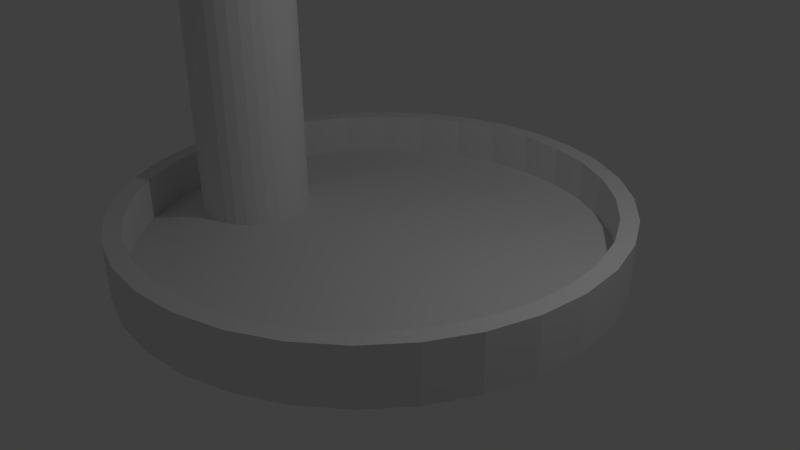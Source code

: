 # Source: OilFountain_-_Collider.blend  (saved by Blender 2.77.0; exported with 4.5.12 LTS)
import bpy
from mathutils import Matrix  # noqa: F401  (used for matrix-valued properties, if any)

bpy.ops.wm.read_factory_settings(use_empty=True)
scene = bpy.context.scene
scene.name = 'Scene'

# ---- collections
col_collection_1 = bpy.data.collections.new('Collection 1'); scene.collection.children.link(col_collection_1)

# ---- world
world_world = bpy.data.worlds.new('World'); scene.world = world_world
world_world.color = (0.05088, 0.05088, 0.05088)
world_world.use_sun_shadow = False
world_world.sun_shadow_jitter_overblur = 0.0
world_world.cycles.sampling_method = 'NONE'
world_world.cycles.sample_map_resolution = 256

# ---- cameras
cam_camera = bpy.data.cameras.new('Camera')
cam_camera.clip_end = 100.0
cam_camera.lens = 35.0
cam_camera.sensor_width = 32.0
cam_camera.sensor_height = 18.0
cam_camera.ortho_scale = 7.314
cam_camera.dof.focus_distance = 0.0

# ---- lights
light_lamp = bpy.data.lights.new('Lamp', 'POINT')
light_lamp.transmission_factor = 0.0
light_lamp.cutoff_distance = 30.0
light_lamp.energy = 100.0
light_lamp.shadow_buffer_clip_start = 1.001
light_lamp.shadow_soft_size = 0.1
light_lamp.shadow_maximum_resolution = 0.006
light_lamp.use_absolute_resolution = True
light_lamp.cycles.use_multiple_importance_sampling = False

# ---- meshes
me_cylinder = bpy.data.meshes.new('Cylinder')
me_cylinder.from_pydata([(0.0, 1.0, -1.0), (0.0, 1.0, 1.0), (0.1951, 0.9808, -1.0), (0.1951, 0.9808, 1.0), (0.3827, 0.9239, -1.0), (0.3827, 0.9239, 1.0), (0.5556, 0.8315, -1.0), (0.5556, 0.8315, 1.0), (0.7071, 0.7071, -1.0), (0.7071, 0.7071, 1.0), (0.8315, 0.5556, -1.0), (0.8315, 0.5556, 1.0), (0.9239, 0.3827, -1.0), (0.9239, 0.3827, 1.0), (0.9808, 0.1951, -1.0), (0.9808, 0.1951, 1.0), (1.0, 7.55e-08, -1.0), (1.0, 7.55e-08, 1.0), (0.9808, -0.1951, -1.0), (0.9808, -0.1951, 1.0), (0.9239, -0.3827, -1.0), (0.9239, -0.3827, 1.0), (0.8315, -0.5556, -1.0), (0.8315, -0.5556, 1.0), (0.7071, -0.7071, -1.0), (0.7071, -0.7071, 1.0), (0.5556, -0.8315, -1.0), (0.5556, -0.8315, 1.0), (0.3827, -0.9239, -1.0), (0.3827, -0.9239, 1.0), (0.1951, -0.9808, -1.0), (0.1951, -0.9808, 1.0), (-3.258e-07, -1.0, -1.0), (-3.258e-07, -1.0, 1.0), (-0.1951, -0.9808, -1.0), (-0.1951, -0.9808, 1.0), (-0.3827, -0.9239, -1.0), (-0.3827, -0.9239, 1.0), (-0.5556, -0.8315, -1.0), (-0.5556, -0.8315, 1.0), (-0.7071, -0.7071, -1.0), (-0.7071, -0.7071, 1.0), (-0.8315, -0.5556, -1.0), (-0.8315, -0.5556, 1.0), (-0.9239, -0.3827, -1.0), (-0.9239, -0.3827, 1.0), (-0.9808, -0.1951, -1.0), (-0.9808, -0.1951, 1.0), (-1.0, 9.656e-07, -1.0), (-1.0, 9.656e-07, 1.0), (-0.9808, 0.1951, -1.0), (-0.9808, 0.1951, 1.0), (-0.9239, 0.3827, -1.0), (-0.9239, 0.3827, 1.0), (-0.8315, 0.5556, -1.0), (-0.8315, 0.5556, 1.0), (-0.7071, 0.7071, -1.0), (-0.7071, 0.7071, 1.0), (-0.5556, 0.8315, -1.0), (-0.5556, 0.8315, 1.0), (-0.3827, 0.9239, -1.0), (-0.3827, 0.9239, 1.0), (-0.1951, 0.9808, -1.0), (-0.1951, 0.9808, 1.0), (0.1815, 0.9126, 1.0), (-2.655e-08, 0.9305, 1.0), (0.3561, 0.8596, 1.0), (0.5169, 0.7736, 1.0), (0.6579, 0.6579, 1.0), (0.7736, 0.5169, 1.0), (0.8596, 0.3561, 1.0), (0.9126, 0.1815, 1.0), (0.9305, 6.483e-08, 1.0), (0.9126, -0.1815, 1.0), (0.8596, -0.3561, 1.0), (0.7736, -0.5169, 1.0), (0.6579, -0.6579, 1.0), (0.5169, -0.7736, 1.0), (0.3561, -0.8596, 1.0), (0.1815, -0.9126, 1.0), (-3.045e-07, -0.9305, 1.0), (-0.1815, -0.9126, 1.0), (-0.3561, -0.8596, 1.0), (-0.5169, -0.7736, 1.0), (-0.6579, -0.6579, 1.0), (-0.7736, -0.5169, 1.0), (-0.8596, -0.3561, 1.0), (-0.9126, -0.1815, 1.0), (-0.9305, 9.021e-07, 1.0), (-0.9126, 0.1815, 1.0), (-0.8596, 0.3561, 1.0), (-0.7736, 0.5169, 1.0), (-0.6579, 0.6579, 1.0), (-0.5169, 0.7737, 1.0), (-0.3561, 0.8596, 1.0), (-0.1815, 0.9126, 1.0), (0.1951, 0.9808, 7.101), (0.0, 1.0, 7.101), (0.3827, 0.9239, 7.101), (0.5556, 0.8315, 7.101), (0.7071, 0.7071, 7.101), (0.8315, 0.5556, 7.101), (0.9239, 0.3827, 7.101), (0.9808, 0.1951, 7.101), (1.0, 7.55e-08, 7.101), (0.9808, -0.1951, 7.101), (0.9239, -0.3827, 7.101), (0.8315, -0.5556, 7.101), (0.7071, -0.7071, 7.101), (0.5556, -0.8315, 7.101), (0.3827, -0.9239, 7.101), (0.1951, -0.9808, 7.101), (-3.258e-07, -1.0, 7.101), (-0.1951, -0.9808, 7.101), (-0.3827, -0.9239, 7.101), (-0.5556, -0.8315, 7.101), (-0.7071, -0.7071, 7.101), (-0.8315, -0.5556, 7.101), (-0.9239, -0.3827, 7.101), (-0.9808, -0.1951, 7.101), (-1.0, 9.656e-07, 7.101), (-0.9808, 0.1951, 7.101), (-0.9239, 0.3827, 7.101), (-0.8315, 0.5556, 7.101), (-0.7071, 0.7071, 7.101), (-0.5556, 0.8315, 7.101), (-0.3827, 0.9239, 7.101), (-0.1951, 0.9808, 7.101), (0.1815, 0.9126, 7.101), (-2.655e-08, 0.9305, 7.101), (0.3561, 0.8596, 7.101), (0.5169, 0.7736, 7.101), (0.6579, 0.6579, 7.101), (0.7736, 0.5169, 7.101), (0.8596, 0.3561, 7.101), (0.9126, 0.1815, 7.101), (0.9305, 6.483e-08, 7.101), (0.9126, -0.1815, 7.101), (0.8596, -0.3561, 7.101), (0.7736, -0.5169, 7.101), (0.6579, -0.6579, 7.101), (0.5169, -0.7736, 7.101), (0.3561, -0.8596, 7.101), (0.1815, -0.9126, 7.101), (-3.045e-07, -0.9305, 7.101), (-0.1815, -0.9126, 7.101), (-0.3561, -0.8596, 7.101), (-0.5169, -0.7736, 7.101), (-0.6579, -0.6579, 7.101), (-0.7736, -0.5169, 7.101), (-0.8596, -0.3561, 7.101), (-0.9126, -0.1815, 7.101), (-0.9305, 9.021e-07, 7.101), (-0.9126, 0.1815, 7.101), (-0.8596, 0.3561, 7.101), (-0.7736, 0.5169, 7.101), (-0.6579, 0.6579, 7.101), (-0.5169, 0.7737, 7.101), (-0.3561, 0.8596, 7.101), (-0.1815, 0.9126, 7.101), (-0.4469, 0.005541, 3.033), (-0.489, 0.00968, 3.033), (-0.4065, -0.006717, 3.033), (-0.3693, -0.02662, 3.033), (-0.3366, -0.05341, 3.033), (-0.3099, -0.08605, 3.033), (-0.29, -0.1233, 3.033), (-0.2777, -0.1637, 3.033), (-0.2736, -0.2057, 3.033), (-0.2777, -0.2478, 3.033), (-0.29, -0.2882, 3.033), (-0.3099, -0.3254, 3.033), (-0.3366, -0.358, 3.033), (-0.3693, -0.3848, 3.033), (-0.4065, -0.4047, 3.033), (-0.4469, -0.417, 3.033), (-0.489, -0.4211, 3.033), (-0.531, -0.417, 3.033), (-0.5714, -0.4047, 3.033), (-0.6086, -0.3848, 3.033), (-0.6413, -0.358, 3.033), (-0.6681, -0.3254, 3.033), (-0.688, -0.2882, 3.033), (-0.7002, -0.2478, 3.033), (-0.7044, -0.2057, 3.033), (-0.7002, -0.1637, 3.033), (-0.688, -0.1233, 3.033), (-0.6681, -0.08605, 3.033), (-0.6413, -0.05341, 3.033), (-0.6086, -0.02662, 3.033), (-0.5714, -0.006716, 3.033), (-0.531, 0.005541, 3.033), (-0.4469, 0.005541, 40.0), (-0.489, 0.00968, 40.0), (-0.4065, -0.006717, 40.0), (-0.3693, -0.02662, 40.0), (-0.3366, -0.05341, 40.0), (-0.3099, -0.08605, 40.0), (-0.29, -0.1233, 40.0), (-0.2777, -0.1637, 40.0), (-0.2736, -0.2057, 40.0), (-0.2777, -0.2478, 40.0), (-0.29, -0.2882, 40.0), (-0.3099, -0.3254, 40.0), (-0.3366, -0.358, 40.0), (-0.3693, -0.3848, 40.0), (-0.4065, -0.4047, 40.0), (-0.4469, -0.417, 40.0), (-0.489, -0.4211, 40.0), (-0.531, -0.417, 40.0), (-0.5714, -0.4047, 40.0), (-0.6086, -0.3848, 40.0), (-0.6413, -0.358, 40.0), (-0.6681, -0.3254, 40.0), (-0.688, -0.2882, 40.0), (-0.7002, -0.2478, 40.0), (-0.7044, -0.2057, 40.0), (-0.7002, -0.1637, 40.0), (-0.688, -0.1233, 40.0), (-0.6681, -0.08605, 40.0), (-0.6413, -0.05341, 40.0), (-0.6086, -0.02662, 40.0), (-0.5714, -0.006716, 40.0), (-0.531, 0.005541, 40.0)], [], [(0, 1, 3, 2), (2, 3, 5, 4), (4, 5, 7, 6), (6, 7, 9, 8), (8, 9, 11, 10), (10, 11, 13, 12), (12, 13, 15, 14), (14, 15, 17, 16), (16, 17, 19, 18), (18, 19, 21, 20), (20, 21, 23, 22), (22, 23, 25, 24), (24, 25, 27, 26), (26, 27, 29, 28), (28, 29, 31, 30), (30, 31, 33, 32), (32, 33, 35, 34), (34, 35, 37, 36), (36, 37, 39, 38), (38, 39, 41, 40), (40, 41, 43, 42), (42, 43, 45, 44), (44, 45, 47, 46), (46, 47, 49, 48), (48, 49, 51, 50), (50, 51, 53, 52), (52, 53, 55, 54), (54, 55, 57, 56), (56, 57, 59, 58), (58, 59, 61, 60), (185, 184, 216, 217), (62, 63, 1, 0), (60, 61, 63, 62), (0, 2, 4, 6, 8, 10, 12, 14, 16, 18, 20, 22, 24, 26, 28, 30, 32, 34, 36, 38, 40, 42, 44, 46, 48, 50, 52, 54, 56, 58, 60, 62), (25, 23, 107, 108), (77, 78, 142, 141), (15, 13, 102, 103), (5, 3, 96, 98), (84, 85, 149, 148), (69, 70, 134, 133), (59, 57, 124, 125), (91, 92, 156, 155), (76, 77, 141, 140), (49, 47, 119, 120), (39, 37, 114, 115), (83, 84, 148, 147), (29, 27, 109, 110), (68, 69, 133, 132), (19, 17, 104, 105), (9, 7, 99, 100), (90, 91, 155, 154), (75, 76, 140, 139), (63, 61, 126, 127), (82, 83, 147, 146), (53, 51, 121, 122), (43, 41, 116, 117), (67, 68, 132, 131), (33, 31, 111, 112), (89, 90, 154, 153), (74, 75, 139, 138), (23, 21, 106, 107), (13, 11, 101, 102), (81, 82, 146, 145), (66, 67, 131, 130), (57, 55, 123, 124), (88, 89, 153, 152), (129, 128, 96, 97), (128, 130, 98, 96), (130, 131, 99, 98), (131, 132, 100, 99), (132, 133, 101, 100), (133, 134, 102, 101), (134, 135, 103, 102), (135, 136, 104, 103), (136, 137, 105, 104), (137, 138, 106, 105), (138, 139, 107, 106), (139, 140, 108, 107), (140, 141, 109, 108), (141, 142, 110, 109), (142, 143, 111, 110), (143, 144, 112, 111), (144, 145, 113, 112), (145, 146, 114, 113), (146, 147, 115, 114), (147, 148, 116, 115), (148, 149, 117, 116), (149, 150, 118, 117), (150, 151, 119, 118), (151, 152, 120, 119), (152, 153, 121, 120), (153, 154, 122, 121), (154, 155, 123, 122), (155, 156, 124, 123), (156, 157, 125, 124), (157, 158, 126, 125), (158, 159, 127, 126), (159, 129, 97, 127), (92, 93, 157, 156), (35, 33, 112, 113), (45, 43, 117, 118), (70, 71, 135, 134), (85, 86, 150, 149), (55, 53, 122, 123), (1, 63, 127, 97), (78, 79, 143, 142), (93, 94, 158, 157), (11, 9, 100, 101), (21, 19, 105, 106), (71, 72, 136, 135), (86, 87, 151, 150), (31, 29, 110, 111), (41, 39, 115, 116), (65, 64, 128, 129), (51, 49, 120, 121), (79, 80, 144, 143), (94, 95, 159, 158), (61, 59, 125, 126), (72, 73, 137, 136), (87, 88, 152, 151), (7, 5, 98, 99), (17, 15, 103, 104), (64, 66, 130, 128), (80, 81, 145, 144), (3, 1, 97, 96), (27, 25, 108, 109), (95, 65, 129, 159), (37, 35, 113, 114), (47, 45, 118, 119), (73, 74, 138, 137), (161, 160, 64, 65), (160, 162, 66, 64), (162, 163, 67, 66), (163, 164, 68, 67), (164, 165, 69, 68), (165, 166, 70, 69), (166, 167, 71, 70), (167, 168, 72, 71), (168, 169, 73, 72), (169, 170, 74, 73), (170, 171, 75, 74), (171, 172, 76, 75), (172, 173, 77, 76), (173, 174, 78, 77), (174, 175, 79, 78), (175, 176, 80, 79), (176, 177, 81, 80), (177, 178, 82, 81), (178, 179, 83, 82), (179, 180, 84, 83), (180, 181, 85, 84), (181, 182, 86, 85), (182, 183, 87, 86), (183, 184, 88, 87), (184, 185, 89, 88), (185, 186, 90, 89), (186, 187, 91, 90), (187, 188, 92, 91), (188, 189, 93, 92), (189, 190, 94, 93), (190, 191, 95, 94), (191, 161, 65, 95), (163, 162, 194, 195), (174, 173, 205, 206), (183, 182, 214, 215), (160, 161, 193, 192), (172, 171, 203, 204), (161, 191, 223, 193), (181, 180, 212, 213), (170, 169, 201, 202), (190, 189, 221, 222), (179, 178, 210, 211), (168, 167, 199, 200), (188, 187, 219, 220), (177, 176, 208, 209), (166, 165, 197, 198), (186, 185, 217, 218), (164, 163, 195, 196), (175, 174, 206, 207), (184, 183, 215, 216), (162, 160, 192, 194), (173, 172, 204, 205), (182, 181, 213, 214), (171, 170, 202, 203), (191, 190, 222, 223), (180, 179, 211, 212), (169, 168, 200, 201), (189, 188, 220, 221), (178, 177, 209, 210), (167, 166, 198, 199), (187, 186, 218, 219), (165, 164, 196, 197), (176, 175, 207, 208), (192, 193, 223, 222, 221, 220, 219, 218, 217, 216, 215, 214, 213, 212, 211, 210, 209, 208, 207, 206, 205, 204, 203, 202, 201, 200, 199, 198, 197, 196, 195, 194)])
me_cylinder.use_remesh_preserve_volume = False
me_cylinder.use_remesh_preserve_attributes = False
me_cylinder.use_mirror_vertex_groups = False
me_cylinder.update()

# ---- objects
ob_oil_fountain = bpy.data.objects.new('Oil Fountain', me_cylinder)
ob_lamp = bpy.data.objects.new('Lamp', light_lamp)
ob_camera = bpy.data.objects.new('Camera', cam_camera)

# ---- transforms, parenting, visibility, modifiers, constraints
ob_oil_fountain.location = (0.0, 0.0, 0.1558)
ob_oil_fountain.scale = (3.239, 3.239, 0.09019)
ob_oil_fountain.lineart.crease_threshold = 0.0
ob_lamp.location = (4.253, 0.6744, 5.258)
ob_lamp.rotation_euler = (0.6503, 0.05522, 1.866)
ob_lamp.lock_rotations_4d = False
ob_lamp.empty_display_type = 'ARROWS'
ob_lamp.color = (0.0, 0.0, 0.0, 0.0)
ob_lamp.lineart.crease_threshold = 0.0
ob_camera.location = (7.481, -6.508, 5.344)
ob_camera.rotation_euler = (1.109, 0.01082, 0.8149)
ob_camera.lock_rotations_4d = False
ob_camera.empty_display_type = 'ARROWS'
ob_camera.color = (0.0, 0.0, 0.0, 0.0)
ob_camera.display_type = 'WIRE'
ob_camera.lineart.crease_threshold = 0.0

# ---- collection membership
col_collection_1.objects.link(ob_oil_fountain)
col_collection_1.objects.link(ob_lamp)
col_collection_1.objects.link(ob_camera)

# ---- scene / render settings (as saved in the file)
scene.camera = ob_camera
scene.frame_start = 1; scene.frame_end = 250; scene.frame_set(1)
scene.render.engine = 'CYCLES'
scene.render.resolution_percentage = 50
scene.render.dither_intensity = 0.0
scene.cycles.use_denoising = False
scene.cycles.samples = 10
scene.cycles.sampling_pattern = 'TABULATED_SOBOL'
scene.cycles.light_sampling_threshold = 0.0
scene.cycles.use_adaptive_sampling = False
scene.cycles.use_light_tree = False
scene.cycles.blur_glossy = 0.0
scene.cycles.pixel_filter_type = 'GAUSSIAN'
scene.cycles.sample_clamp_indirect = 0.0
scene.view_settings.view_transform = 'Standard'
bpy.context.view_layer.update()

